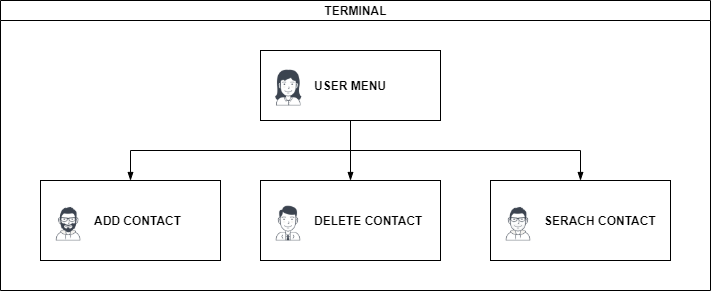

The diagram above was exported from draw.io. Its source (the exported page's mxGraphModel, read from the mxfile embedded in the PNG):
<mxGraphModel dx="1038" dy="548" grid="1" gridSize="10" guides="1" tooltips="1" connect="1" arrows="1" fold="1" page="1" pageScale="1" pageWidth="827" pageHeight="1169" math="0" shadow="0">
  <root>
    <mxCell id="0" />
    <mxCell id="1" parent="0" />
    <mxCell id="dNxyNK7c78bLwvsdeMH5-11" value="TERMINAL" style="swimlane;html=1;startSize=20;horizontal=1;containerType=tree;glass=0;" parent="1" vertex="1">
      <mxGeometry x="40" y="80" width="710" height="290" as="geometry" />
    </mxCell>
    <UserObject label="USER MENU" name="Tessa Miller" position="CFO" location="Office 1" email="me@example.com" placeholders="1" link="https://www.draw.io" id="dNxyNK7c78bLwvsdeMH5-12">
      <mxCell style="label;image=https://cdn3.iconfinder.com/data/icons/user-avatars-1/512/users-3-128.png;whiteSpace=wrap;html=1;rounded=0;glass=0;treeMoving=1;treeFolding=1;" parent="dNxyNK7c78bLwvsdeMH5-11" vertex="1">
        <mxGeometry x="260" y="50" width="180" height="70" as="geometry" />
      </mxCell>
    </UserObject>
    <mxCell id="dNxyNK7c78bLwvsdeMH5-13" value="" style="endArrow=blockThin;endFill=1;fontSize=11;edgeStyle=elbowEdgeStyle;elbow=vertical;rounded=0;" parent="dNxyNK7c78bLwvsdeMH5-11" source="dNxyNK7c78bLwvsdeMH5-12" target="dNxyNK7c78bLwvsdeMH5-14" edge="1">
      <mxGeometry relative="1" as="geometry" />
    </mxCell>
    <UserObject label="ADD CONTACT" name="Edward Morrison" position="Brand Manager" location="Office 2" email="me@example.com" placeholders="1" link="https://www.draw.io" id="dNxyNK7c78bLwvsdeMH5-14">
      <mxCell style="label;image=https://cdn3.iconfinder.com/data/icons/user-avatars-1/512/users-10-3-128.png;whiteSpace=wrap;html=1;rounded=0;glass=0;treeFolding=1;treeMoving=1;" parent="dNxyNK7c78bLwvsdeMH5-11" vertex="1">
        <mxGeometry x="40" y="180" width="180" height="80" as="geometry" />
      </mxCell>
    </UserObject>
    <mxCell id="dNxyNK7c78bLwvsdeMH5-15" value="" style="endArrow=blockThin;endFill=1;fontSize=11;edgeStyle=elbowEdgeStyle;elbow=vertical;rounded=0;" parent="dNxyNK7c78bLwvsdeMH5-11" source="dNxyNK7c78bLwvsdeMH5-12" target="dNxyNK7c78bLwvsdeMH5-16" edge="1">
      <mxGeometry relative="1" as="geometry" />
    </mxCell>
    <UserObject label="DELETE CONTACT" name="Evan Valet" position="HR Director" location="Office 4" email="me@example.com" placeholders="1" link="https://www.draw.io" id="dNxyNK7c78bLwvsdeMH5-16">
      <mxCell style="label;image=https://cdn3.iconfinder.com/data/icons/user-avatars-1/512/users-9-2-128.png;whiteSpace=wrap;html=1;rounded=0;glass=0;treeFolding=1;treeMoving=1;" parent="dNxyNK7c78bLwvsdeMH5-11" vertex="1">
        <mxGeometry x="260" y="180" width="180" height="80" as="geometry" />
      </mxCell>
    </UserObject>
    <mxCell id="dNxyNK7c78bLwvsdeMH5-17" value="" style="endArrow=blockThin;endFill=1;fontSize=11;edgeStyle=elbowEdgeStyle;elbow=vertical;rounded=0;" parent="dNxyNK7c78bLwvsdeMH5-11" source="dNxyNK7c78bLwvsdeMH5-12" target="dNxyNK7c78bLwvsdeMH5-18" edge="1">
      <mxGeometry relative="1" as="geometry" />
    </mxCell>
    <UserObject label="SERACH CONTACT" name="Alison Donovan" position="System Admin" location="Office 3" email="me@example.com" placeholders="1" link="https://www.draw.io" id="dNxyNK7c78bLwvsdeMH5-18">
      <mxCell style="label;image=https://cdn3.iconfinder.com/data/icons/user-avatars-1/512/users-2-128.png;whiteSpace=wrap;html=1;rounded=0;glass=0;" parent="dNxyNK7c78bLwvsdeMH5-11" vertex="1">
        <mxGeometry x="490" y="180" width="180" height="80" as="geometry" />
      </mxCell>
    </UserObject>
  </root>
</mxGraphModel>